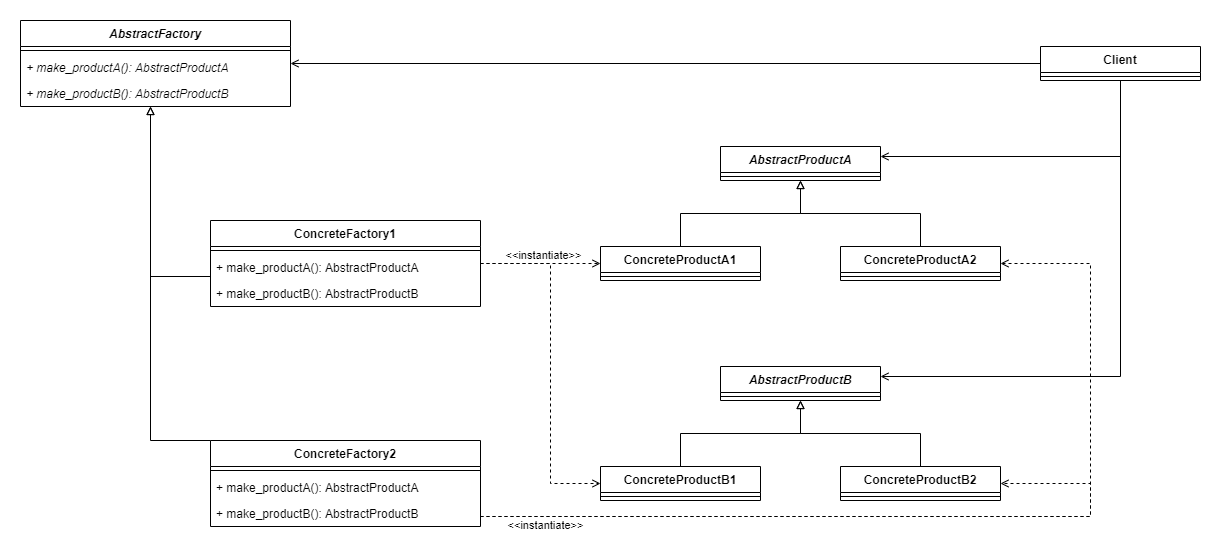

The diagram above was exported from draw.io. Its source (the exported page's mxGraphModel, read from the mxfile embedded in the PNG):
<mxGraphModel dx="1422" dy="822" grid="1" gridSize="10" guides="1" tooltips="1" connect="1" arrows="1" fold="1" page="1" pageScale="1" pageWidth="827" pageHeight="1169" math="0" shadow="0">
  <root>
    <mxCell id="0" />
    <mxCell id="1" parent="0" />
    <mxCell id="wqX-xZWZtjX_6lTA2ws9-20" style="edgeStyle=orthogonalEdgeStyle;rounded=0;orthogonalLoop=1;jettySize=auto;html=1;exitX=0.5;exitY=0;exitDx=0;exitDy=0;endArrow=block;endFill=0;" edge="1" parent="1" source="wqX-xZWZtjX_6lTA2ws9-9" target="wqX-xZWZtjX_6lTA2ws9-5">
      <mxGeometry relative="1" as="geometry" />
    </mxCell>
    <mxCell id="wqX-xZWZtjX_6lTA2ws9-9" value="ConcreteProductA1" style="swimlane;fontStyle=1;align=center;verticalAlign=top;childLayout=stackLayout;horizontal=1;startSize=26;horizontalStack=0;resizeParent=1;resizeParentMax=0;resizeLast=0;collapsible=1;marginBottom=0;" vertex="1" parent="1">
      <mxGeometry x="620" y="300" width="160" height="34" as="geometry" />
    </mxCell>
    <mxCell id="wqX-xZWZtjX_6lTA2ws9-10" value="" style="line;strokeWidth=1;fillColor=none;align=left;verticalAlign=middle;spacingTop=-1;spacingLeft=3;spacingRight=3;rotatable=0;labelPosition=right;points=[];portConstraint=eastwest;" vertex="1" parent="wqX-xZWZtjX_6lTA2ws9-9">
      <mxGeometry y="26" width="160" height="8" as="geometry" />
    </mxCell>
    <mxCell id="wqX-xZWZtjX_6lTA2ws9-19" style="edgeStyle=orthogonalEdgeStyle;rounded=0;orthogonalLoop=1;jettySize=auto;html=1;exitX=0.5;exitY=0;exitDx=0;exitDy=0;endArrow=block;endFill=0;" edge="1" parent="1" source="wqX-xZWZtjX_6lTA2ws9-7" target="wqX-xZWZtjX_6lTA2ws9-5">
      <mxGeometry relative="1" as="geometry" />
    </mxCell>
    <mxCell id="wqX-xZWZtjX_6lTA2ws9-7" value="ConcreteProductA2" style="swimlane;fontStyle=1;align=center;verticalAlign=top;childLayout=stackLayout;horizontal=1;startSize=26;horizontalStack=0;resizeParent=1;resizeParentMax=0;resizeLast=0;collapsible=1;marginBottom=0;" vertex="1" parent="1">
      <mxGeometry x="860" y="300" width="160" height="34" as="geometry" />
    </mxCell>
    <mxCell id="wqX-xZWZtjX_6lTA2ws9-8" value="" style="line;strokeWidth=1;fillColor=none;align=left;verticalAlign=middle;spacingTop=-1;spacingLeft=3;spacingRight=3;rotatable=0;labelPosition=right;points=[];portConstraint=eastwest;" vertex="1" parent="wqX-xZWZtjX_6lTA2ws9-7">
      <mxGeometry y="26" width="160" height="8" as="geometry" />
    </mxCell>
    <mxCell id="wqX-xZWZtjX_6lTA2ws9-5" value="AbstractProductA" style="swimlane;fontStyle=3;align=center;verticalAlign=top;childLayout=stackLayout;horizontal=1;startSize=26;horizontalStack=0;resizeParent=1;resizeParentMax=0;resizeLast=0;collapsible=1;marginBottom=0;" vertex="1" parent="1">
      <mxGeometry x="740" y="200" width="160" height="34" as="geometry" />
    </mxCell>
    <mxCell id="wqX-xZWZtjX_6lTA2ws9-6" value="" style="line;strokeWidth=1;fillColor=none;align=left;verticalAlign=middle;spacingTop=-1;spacingLeft=3;spacingRight=3;rotatable=0;labelPosition=right;points=[];portConstraint=eastwest;" vertex="1" parent="wqX-xZWZtjX_6lTA2ws9-5">
      <mxGeometry y="26" width="160" height="8" as="geometry" />
    </mxCell>
    <mxCell id="wqX-xZWZtjX_6lTA2ws9-17" style="edgeStyle=orthogonalEdgeStyle;rounded=0;orthogonalLoop=1;jettySize=auto;html=1;exitX=0.5;exitY=0;exitDx=0;exitDy=0;endArrow=block;endFill=0;" edge="1" parent="1" source="wqX-xZWZtjX_6lTA2ws9-11" target="wqX-xZWZtjX_6lTA2ws9-15">
      <mxGeometry relative="1" as="geometry" />
    </mxCell>
    <mxCell id="wqX-xZWZtjX_6lTA2ws9-11" value="ConcreteProductB1" style="swimlane;fontStyle=1;align=center;verticalAlign=top;childLayout=stackLayout;horizontal=1;startSize=26;horizontalStack=0;resizeParent=1;resizeParentMax=0;resizeLast=0;collapsible=1;marginBottom=0;" vertex="1" parent="1">
      <mxGeometry x="620" y="520" width="160" height="34" as="geometry" />
    </mxCell>
    <mxCell id="wqX-xZWZtjX_6lTA2ws9-12" value="" style="line;strokeWidth=1;fillColor=none;align=left;verticalAlign=middle;spacingTop=-1;spacingLeft=3;spacingRight=3;rotatable=0;labelPosition=right;points=[];portConstraint=eastwest;" vertex="1" parent="wqX-xZWZtjX_6lTA2ws9-11">
      <mxGeometry y="26" width="160" height="8" as="geometry" />
    </mxCell>
    <mxCell id="wqX-xZWZtjX_6lTA2ws9-18" style="edgeStyle=orthogonalEdgeStyle;rounded=0;orthogonalLoop=1;jettySize=auto;html=1;exitX=0.5;exitY=0;exitDx=0;exitDy=0;endArrow=block;endFill=0;" edge="1" parent="1" source="wqX-xZWZtjX_6lTA2ws9-13" target="wqX-xZWZtjX_6lTA2ws9-15">
      <mxGeometry relative="1" as="geometry" />
    </mxCell>
    <mxCell id="wqX-xZWZtjX_6lTA2ws9-13" value="ConcreteProductB2" style="swimlane;fontStyle=1;align=center;verticalAlign=top;childLayout=stackLayout;horizontal=1;startSize=26;horizontalStack=0;resizeParent=1;resizeParentMax=0;resizeLast=0;collapsible=1;marginBottom=0;" vertex="1" parent="1">
      <mxGeometry x="860" y="520" width="160" height="34" as="geometry" />
    </mxCell>
    <mxCell id="wqX-xZWZtjX_6lTA2ws9-14" value="" style="line;strokeWidth=1;fillColor=none;align=left;verticalAlign=middle;spacingTop=-1;spacingLeft=3;spacingRight=3;rotatable=0;labelPosition=right;points=[];portConstraint=eastwest;" vertex="1" parent="wqX-xZWZtjX_6lTA2ws9-13">
      <mxGeometry y="26" width="160" height="8" as="geometry" />
    </mxCell>
    <mxCell id="wqX-xZWZtjX_6lTA2ws9-15" value="AbstractProductB" style="swimlane;fontStyle=3;align=center;verticalAlign=top;childLayout=stackLayout;horizontal=1;startSize=26;horizontalStack=0;resizeParent=1;resizeParentMax=0;resizeLast=0;collapsible=1;marginBottom=0;" vertex="1" parent="1">
      <mxGeometry x="740" y="420" width="160" height="34" as="geometry" />
    </mxCell>
    <mxCell id="wqX-xZWZtjX_6lTA2ws9-16" value="" style="line;strokeWidth=1;fillColor=none;align=left;verticalAlign=middle;spacingTop=-1;spacingLeft=3;spacingRight=3;rotatable=0;labelPosition=right;points=[];portConstraint=eastwest;" vertex="1" parent="wqX-xZWZtjX_6lTA2ws9-15">
      <mxGeometry y="26" width="160" height="8" as="geometry" />
    </mxCell>
    <mxCell id="wqX-xZWZtjX_6lTA2ws9-21" style="edgeStyle=orthogonalEdgeStyle;rounded=0;orthogonalLoop=1;jettySize=auto;html=1;exitX=0.5;exitY=1;exitDx=0;exitDy=0;endArrow=open;endFill=0;" edge="1" parent="1" source="wqX-xZWZtjX_6lTA2ws9-1" target="wqX-xZWZtjX_6lTA2ws9-5">
      <mxGeometry relative="1" as="geometry">
        <Array as="points">
          <mxPoint x="1140" y="210" />
        </Array>
      </mxGeometry>
    </mxCell>
    <mxCell id="wqX-xZWZtjX_6lTA2ws9-22" style="edgeStyle=orthogonalEdgeStyle;rounded=0;orthogonalLoop=1;jettySize=auto;html=1;exitX=0.5;exitY=1;exitDx=0;exitDy=0;endArrow=open;endFill=0;" edge="1" parent="1" source="wqX-xZWZtjX_6lTA2ws9-1" target="wqX-xZWZtjX_6lTA2ws9-15">
      <mxGeometry relative="1" as="geometry">
        <Array as="points">
          <mxPoint x="1140" y="430" />
        </Array>
      </mxGeometry>
    </mxCell>
    <mxCell id="wqX-xZWZtjX_6lTA2ws9-29" style="edgeStyle=orthogonalEdgeStyle;rounded=0;orthogonalLoop=1;jettySize=auto;html=1;exitX=0;exitY=0.5;exitDx=0;exitDy=0;endArrow=open;endFill=0;" edge="1" parent="1" source="wqX-xZWZtjX_6lTA2ws9-1" target="wqX-xZWZtjX_6lTA2ws9-23">
      <mxGeometry relative="1" as="geometry" />
    </mxCell>
    <mxCell id="wqX-xZWZtjX_6lTA2ws9-1" value="Client" style="swimlane;fontStyle=1;align=center;verticalAlign=top;childLayout=stackLayout;horizontal=1;startSize=26;horizontalStack=0;resizeParent=1;resizeParentMax=0;resizeLast=0;collapsible=1;marginBottom=0;" vertex="1" parent="1">
      <mxGeometry x="1060" y="100" width="160" height="34" as="geometry" />
    </mxCell>
    <mxCell id="wqX-xZWZtjX_6lTA2ws9-3" value="" style="line;strokeWidth=1;fillColor=none;align=left;verticalAlign=middle;spacingTop=-1;spacingLeft=3;spacingRight=3;rotatable=0;labelPosition=right;points=[];portConstraint=eastwest;" vertex="1" parent="wqX-xZWZtjX_6lTA2ws9-1">
      <mxGeometry y="26" width="160" height="8" as="geometry" />
    </mxCell>
    <mxCell id="wqX-xZWZtjX_6lTA2ws9-34" style="edgeStyle=orthogonalEdgeStyle;rounded=0;orthogonalLoop=1;jettySize=auto;html=1;endArrow=open;endFill=0;dashed=1;" edge="1" parent="1" source="wqX-xZWZtjX_6lTA2ws9-30" target="wqX-xZWZtjX_6lTA2ws9-9">
      <mxGeometry relative="1" as="geometry">
        <Array as="points" />
      </mxGeometry>
    </mxCell>
    <mxCell id="wqX-xZWZtjX_6lTA2ws9-35" value="&amp;lt;&amp;lt;instantiate&amp;gt;&amp;gt;" style="edgeLabel;html=1;align=center;verticalAlign=middle;resizable=0;points=[];" vertex="1" connectable="0" parent="wqX-xZWZtjX_6lTA2ws9-34">
      <mxGeometry x="0.1375" y="-1" relative="1" as="geometry">
        <mxPoint x="-6" y="-10" as="offset" />
      </mxGeometry>
    </mxCell>
    <mxCell id="wqX-xZWZtjX_6lTA2ws9-36" style="edgeStyle=orthogonalEdgeStyle;rounded=0;orthogonalLoop=1;jettySize=auto;html=1;dashed=1;endArrow=open;endFill=0;" edge="1" parent="1" source="wqX-xZWZtjX_6lTA2ws9-30" target="wqX-xZWZtjX_6lTA2ws9-11">
      <mxGeometry relative="1" as="geometry">
        <Array as="points">
          <mxPoint x="570" y="317" />
          <mxPoint x="570" y="537" />
        </Array>
      </mxGeometry>
    </mxCell>
    <mxCell id="wqX-xZWZtjX_6lTA2ws9-45" style="edgeStyle=orthogonalEdgeStyle;rounded=0;orthogonalLoop=1;jettySize=auto;html=1;endArrow=block;endFill=0;" edge="1" parent="1" source="wqX-xZWZtjX_6lTA2ws9-30" target="wqX-xZWZtjX_6lTA2ws9-23">
      <mxGeometry relative="1" as="geometry">
        <Array as="points">
          <mxPoint x="170" y="330" />
        </Array>
      </mxGeometry>
    </mxCell>
    <mxCell id="wqX-xZWZtjX_6lTA2ws9-30" value="ConcreteFactory1" style="swimlane;fontStyle=1;align=center;verticalAlign=top;childLayout=stackLayout;horizontal=1;startSize=26;horizontalStack=0;resizeParent=1;resizeParentMax=0;resizeLast=0;collapsible=1;marginBottom=0;" vertex="1" parent="1">
      <mxGeometry x="230" y="274" width="270" height="86" as="geometry" />
    </mxCell>
    <mxCell id="wqX-xZWZtjX_6lTA2ws9-31" value="" style="line;strokeWidth=1;fillColor=none;align=left;verticalAlign=middle;spacingTop=-1;spacingLeft=3;spacingRight=3;rotatable=0;labelPosition=right;points=[];portConstraint=eastwest;" vertex="1" parent="wqX-xZWZtjX_6lTA2ws9-30">
      <mxGeometry y="26" width="270" height="8" as="geometry" />
    </mxCell>
    <mxCell id="wqX-xZWZtjX_6lTA2ws9-32" value="+ make_productA(): AbstractProductA" style="text;strokeColor=none;fillColor=none;align=left;verticalAlign=top;spacingLeft=4;spacingRight=4;overflow=hidden;rotatable=0;points=[[0,0.5],[1,0.5]];portConstraint=eastwest;fontStyle=0" vertex="1" parent="wqX-xZWZtjX_6lTA2ws9-30">
      <mxGeometry y="34" width="270" height="26" as="geometry" />
    </mxCell>
    <mxCell id="wqX-xZWZtjX_6lTA2ws9-33" value="+ make_productB(): AbstractProductB" style="text;strokeColor=none;fillColor=none;align=left;verticalAlign=top;spacingLeft=4;spacingRight=4;overflow=hidden;rotatable=0;points=[[0,0.5],[1,0.5]];portConstraint=eastwest;fontStyle=0" vertex="1" parent="wqX-xZWZtjX_6lTA2ws9-30">
      <mxGeometry y="60" width="270" height="26" as="geometry" />
    </mxCell>
    <mxCell id="wqX-xZWZtjX_6lTA2ws9-41" style="edgeStyle=orthogonalEdgeStyle;rounded=0;orthogonalLoop=1;jettySize=auto;html=1;dashed=1;endArrow=open;endFill=0;" edge="1" parent="1" source="wqX-xZWZtjX_6lTA2ws9-37" target="wqX-xZWZtjX_6lTA2ws9-7">
      <mxGeometry relative="1" as="geometry">
        <Array as="points">
          <mxPoint x="1110" y="570" />
          <mxPoint x="1110" y="317" />
        </Array>
      </mxGeometry>
    </mxCell>
    <mxCell id="wqX-xZWZtjX_6lTA2ws9-43" style="edgeStyle=orthogonalEdgeStyle;rounded=0;orthogonalLoop=1;jettySize=auto;html=1;dashed=1;endArrow=open;endFill=0;" edge="1" parent="1" source="wqX-xZWZtjX_6lTA2ws9-37" target="wqX-xZWZtjX_6lTA2ws9-13">
      <mxGeometry relative="1" as="geometry">
        <Array as="points">
          <mxPoint x="1110" y="570" />
          <mxPoint x="1110" y="537" />
        </Array>
      </mxGeometry>
    </mxCell>
    <mxCell id="wqX-xZWZtjX_6lTA2ws9-44" value="&amp;lt;&amp;lt;instantiate&amp;gt;&amp;gt;" style="edgeLabel;html=1;align=center;verticalAlign=middle;resizable=0;points=[];" vertex="1" connectable="0" parent="wqX-xZWZtjX_6lTA2ws9-43">
      <mxGeometry x="0.6698" y="580" relative="1" as="geometry">
        <mxPoint x="34" y="10" as="offset" />
      </mxGeometry>
    </mxCell>
    <mxCell id="wqX-xZWZtjX_6lTA2ws9-46" style="edgeStyle=orthogonalEdgeStyle;rounded=0;orthogonalLoop=1;jettySize=auto;html=1;exitX=0.5;exitY=0;exitDx=0;exitDy=0;endArrow=block;endFill=0;" edge="1" parent="1" source="wqX-xZWZtjX_6lTA2ws9-37" target="wqX-xZWZtjX_6lTA2ws9-23">
      <mxGeometry relative="1" as="geometry">
        <Array as="points">
          <mxPoint x="170" y="494" />
        </Array>
      </mxGeometry>
    </mxCell>
    <mxCell id="wqX-xZWZtjX_6lTA2ws9-37" value="ConcreteFactory2" style="swimlane;fontStyle=1;align=center;verticalAlign=top;childLayout=stackLayout;horizontal=1;startSize=26;horizontalStack=0;resizeParent=1;resizeParentMax=0;resizeLast=0;collapsible=1;marginBottom=0;" vertex="1" parent="1">
      <mxGeometry x="230" y="494" width="270" height="86" as="geometry" />
    </mxCell>
    <mxCell id="wqX-xZWZtjX_6lTA2ws9-38" value="" style="line;strokeWidth=1;fillColor=none;align=left;verticalAlign=middle;spacingTop=-1;spacingLeft=3;spacingRight=3;rotatable=0;labelPosition=right;points=[];portConstraint=eastwest;" vertex="1" parent="wqX-xZWZtjX_6lTA2ws9-37">
      <mxGeometry y="26" width="270" height="8" as="geometry" />
    </mxCell>
    <mxCell id="wqX-xZWZtjX_6lTA2ws9-39" value="+ make_productA(): AbstractProductA" style="text;strokeColor=none;fillColor=none;align=left;verticalAlign=top;spacingLeft=4;spacingRight=4;overflow=hidden;rotatable=0;points=[[0,0.5],[1,0.5]];portConstraint=eastwest;fontStyle=0" vertex="1" parent="wqX-xZWZtjX_6lTA2ws9-37">
      <mxGeometry y="34" width="270" height="26" as="geometry" />
    </mxCell>
    <mxCell id="wqX-xZWZtjX_6lTA2ws9-40" value="+ make_productB(): AbstractProductB" style="text;strokeColor=none;fillColor=none;align=left;verticalAlign=top;spacingLeft=4;spacingRight=4;overflow=hidden;rotatable=0;points=[[0,0.5],[1,0.5]];portConstraint=eastwest;fontStyle=0" vertex="1" parent="wqX-xZWZtjX_6lTA2ws9-37">
      <mxGeometry y="60" width="270" height="26" as="geometry" />
    </mxCell>
    <mxCell id="wqX-xZWZtjX_6lTA2ws9-23" value="AbstractFactory" style="swimlane;fontStyle=3;align=center;verticalAlign=top;childLayout=stackLayout;horizontal=1;startSize=26;horizontalStack=0;resizeParent=1;resizeParentMax=0;resizeLast=0;collapsible=1;marginBottom=0;" vertex="1" parent="1">
      <mxGeometry x="40" y="74" width="270" height="86" as="geometry" />
    </mxCell>
    <mxCell id="wqX-xZWZtjX_6lTA2ws9-25" value="" style="line;strokeWidth=1;fillColor=none;align=left;verticalAlign=middle;spacingTop=-1;spacingLeft=3;spacingRight=3;rotatable=0;labelPosition=right;points=[];portConstraint=eastwest;" vertex="1" parent="wqX-xZWZtjX_6lTA2ws9-23">
      <mxGeometry y="26" width="270" height="8" as="geometry" />
    </mxCell>
    <mxCell id="wqX-xZWZtjX_6lTA2ws9-26" value="+ make_productA(): AbstractProductA" style="text;strokeColor=none;fillColor=none;align=left;verticalAlign=top;spacingLeft=4;spacingRight=4;overflow=hidden;rotatable=0;points=[[0,0.5],[1,0.5]];portConstraint=eastwest;fontStyle=2" vertex="1" parent="wqX-xZWZtjX_6lTA2ws9-23">
      <mxGeometry y="34" width="270" height="26" as="geometry" />
    </mxCell>
    <mxCell id="wqX-xZWZtjX_6lTA2ws9-28" value="+ make_productB(): AbstractProductB" style="text;strokeColor=none;fillColor=none;align=left;verticalAlign=top;spacingLeft=4;spacingRight=4;overflow=hidden;rotatable=0;points=[[0,0.5],[1,0.5]];portConstraint=eastwest;fontStyle=2" vertex="1" parent="wqX-xZWZtjX_6lTA2ws9-23">
      <mxGeometry y="60" width="270" height="26" as="geometry" />
    </mxCell>
  </root>
</mxGraphModel>